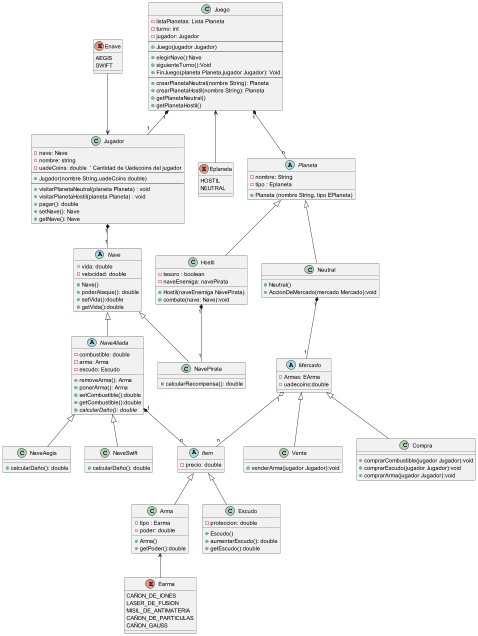

The diagram above was rendered by PlantUML. Its source (embedded in the PNG):
@startuml
'class Juego
Enave --> Jugador
enum Enave{
    AEGIS
    SWIFT
}
Juego <-- Eplaneta
enum Eplaneta{
    HOSTIL
    NEUTRAL
}
Arma <-- Earma
enum Earma{
   CAÑON_DE_IONES
   LASER_DE_FUSION
   MISIL_DE_ANTIMATERIA
   CAÑON_DE_PARTICULAS
   CAÑON_GAUSS
}
Juego "1" *-- "n" Planeta
Juego "1" *-- "1" Jugador
class Juego {
    - listaPlanetas: Lista Planeta
    - turno: int
    - jugador: Jugador
    --
    + Juego(jugador Jugador)
    --
    + elegirNave():Nave
    + siguienteTurno():Void
    + FinJuego(planeta Planeta,jugador Jugador): Void
    --
    + crearPlanetaNeutral(nombre String): Planeta
    + crearPlanetaHostil(nombre String): Planeta
    + getPlanetaNeutral()
    + getPlanetaHostil()
}
Jugador "1" *-- "1" Nave
'class Jugador
class Jugador {
    - nave: Nave
    - nombre: string
    - uadeCoins: double  ' Cantidad de Uadecoins del jugador
    --
    + Jugador(nombre String,uadeCoins double)
    --
    + visitarPlanetaNeutral(planeta Planeta) : void
    + visitarPlanetaHostil(planeta Planeta) : void
    + pagar(): double
    + setNave(): Nave
    + getNave(): Nave
}

'class Nave
abstract class Nave {
    - vida: double
    - velocidad: double
    + Nave()
    + poderAtaque(): double
    + setVida():double
    + getVida():double
}
abstract class NaveAliada extends Nave{
 - combustible: double
 - arma: Arma
 - escudo: Escudo
 + removeArma(): Arma
 + ponerArma(): Arma
 + setCombustible():double
 + getCombustible():double
 + {abstract} calcularDaño(): double
}
' Clase para Nave Aegis
class NaveAegis extends NaveAliada{
+ calcularDaño(): double
}
' Clase para Nave Swift
class NaveSwift extends NaveAliada {
+ calcularDaño(): double
}
NaveAliada "1"*--"n" Item
abstract class Item{
- precio: double

}
'class Arma
class Arma extends Item{
    - tipo : Earma
    - poder: double
    + Arma()
    + getPoder():double
}

'class Escudo
class Escudo extends Item {
    - proteccion: double
    + Escudo()
    + aumentarEscudo(): double
    + getEscudo():double
}
Hostil "1"*--"1" NavePirata
'class Enemigo
class NavePirata extends Nave {
    + calcularRecompensa(): double
}

'class Planeta

Neutral "1"*--"1" Mercado
abstract class Planeta {
    - nombre: String
    - tipo : Eplaneta
    + Planeta (nombre String, tipo EPlaneta)
}

'class Mercado
class Neutral extends Planeta{
    + Neutral()
    + AccionDeMercado(mercado Mercado):void
}
Mercado "1" o-- "n" Item
Abstract class Mercado {
    -Armas: EArma
    -uadecoins:double
}
class Venta extends Mercado{
    + venderArma(jugador Jugador):void
}
class Compra extends Mercado{
    + comprarCombustible(jugador Jugador):void
    + comprarEscudo(jugador Jugador):void
    + comprarArma(jugador Jugador):void
}
'Subclase de Planeta: Hostil
class Hostil extends Planeta{
    - tesoro : boolean
    - naveEnemiga: navePirata
    + Hostil(naveEnemiga NavePirata)
    + combate(nave: Nave):void
}


@enduml